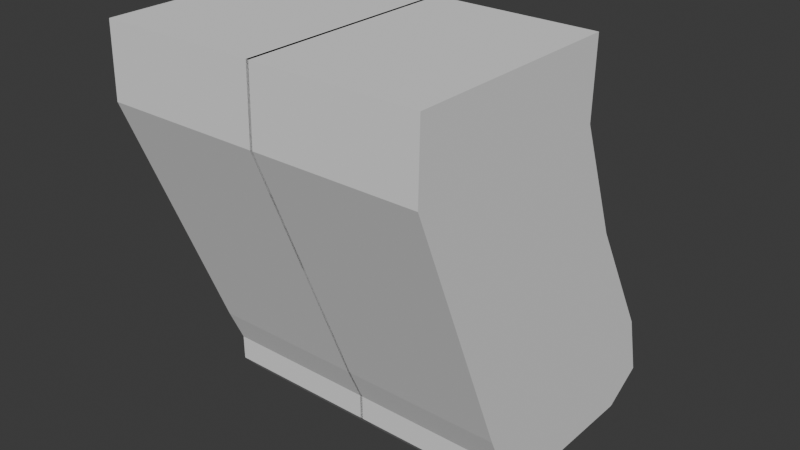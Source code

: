 # Source: glock19.blend  (saved by Blender 4.2.66; exported with 4.5.12 LTS)
import bpy
from mathutils import Matrix  # noqa: F401  (used for matrix-valued properties, if any)

bpy.ops.wm.read_factory_settings(use_empty=True)
scene = bpy.context.scene
scene.name = 'Scene'

# ---- collections
col_collection = bpy.data.collections.new('Collection'); scene.collection.children.link(col_collection)

# ---- world
world_world = bpy.data.worlds.new('World'); scene.world = world_world
world_world.use_nodes = True; world_world.node_tree.nodes.clear()
_N = world_world.node_tree.nodes; _L = world_world.node_tree.links
n0 = _N.new('ShaderNodeOutputWorld'); n0.name = 'World Output'; n0.location = (300, 300)
n1 = _N.new('ShaderNodeBackground'); n1.name = 'Background'; n1.location = (10, 300)
n1.inputs[0].default_value = (0.05088, 0.05088, 0.05088, 1.0)
_L.new(n1.outputs[0], n0.inputs[0])
n0.is_active_output = True
world_world.color = (0.05088, 0.05088, 0.05088)
world_world.sun_shadow_jitter_overblur = 0.0

# ---- meshes
me_cube_001 = bpy.data.meshes.new('Cube.001')
me_cube_001.from_pydata([(1.0, 1.14, -1.794), (1.0, 0.3126, 0.2781), (1.0, 2.234, -1.794), (1.0, 1.683, 0.2453), (-0.008361, 2.234, -1.794), (-0.008361, 1.683, 0.2453), (-0.008361, 1.14, -1.794), (-0.008361, 0.3126, 0.2781), (1.0, 2.388, -1.257), (1.0, 0.9428, -1.301), (-0.008361, 0.9428, -1.301), (-0.008361, 2.388, -1.257), (1.0, 1.962, -0.4831), (1.0, 0.6153, -0.4805), (-0.008361, 0.6153, -0.4805), (-0.008361, 1.962, -0.4831), (1.0, 2.438, -1.465), (1.0, 1.043, -1.681), (-0.008361, 1.043, -1.681), (-0.008361, 2.438, -1.465), (1.0, 2.414, -1.367), (1.0, 1.042, -1.521), (-0.008361, 1.042, -1.521), (-0.008361, 2.414, -1.367), (1.0, 2.48, -1.641), (1.0, 1.079, -1.724), (-0.008361, 1.079, -1.724), (-0.008361, 2.48, -1.641), (-0.008361, 1.694, 0.7211), (1.0, 1.694, 0.7211), (1.0, 0.3236, 0.7211), (-0.008361, 0.3236, 0.7211)], [], [(15, 5, 3, 12), (12, 3, 1, 13), (4, 2, 0, 6), (3, 5, 28, 29), (13, 1, 7, 14), (21, 9, 10, 22), (20, 8, 9, 21), (23, 11, 8, 20), (9, 13, 14, 10), (8, 12, 13, 9), (11, 15, 12, 8), (27, 19, 16, 24), (24, 16, 17, 25), (25, 17, 18, 26), (19, 23, 20, 16), (16, 20, 21, 17), (17, 21, 22, 18), (0, 25, 26, 6), (2, 24, 25, 0), (4, 27, 24, 2), (29, 28, 31, 30), (7, 1, 30, 31), (1, 3, 29, 30), (5, 7, 31, 28)])
_uv = me_cube_001.uv_layers.new(name='UVMap')
_uv.uv.foreach_set('vector', [0.5335, 0.374, 0.625, 0.374, 0.625, 0.5, 0.5335, 0.5, 0.5335, 0.5, 0.625, 0.5, 0.625, 0.75, 0.5335, 0.75, 0.249, 0.5, 0.375, 0.5, 0.375, 0.75, 0.249, 0.75, 0.625, 0.5, 0.625, 0.374, 0.625, 0.374, 0.625, 0.5, 0.5335, 0.75, 0.625, 0.75, 0.625, 0.876, 0.5335, 0.876, 0.4153, 0.75, 0.4345, 0.75, 0.4345, 0.876, 0.4153, 0.876, 0.4153, 0.5, 0.4345, 0.5, 0.4345, 0.75, 0.4153, 0.75, 0.4153, 0.374, 0.4345, 0.374, 0.4345, 0.5, 0.4153, 0.5, 0.4345, 0.75, 0.5335, 0.75, 0.5335, 0.876, 0.4345, 0.876, 0.4345, 0.5, 0.5335, 0.5, 0.5335, 0.75, 0.4345, 0.75, 0.4345, 0.374, 0.5335, 0.374, 0.5335, 0.5, 0.4345, 0.5, 0.3895, 0.374, 0.3981, 0.374, 0.3981, 0.5, 0.3895, 0.5, 0.3895, 0.5, 0.3981, 0.5, 0.3981, 0.75, 0.3895, 0.75, 0.3895, 0.75, 0.3981, 0.75, 0.3981, 0.876, 0.3895, 0.876, 0.3981, 0.374, 0.4153, 0.374, 0.4153, 0.5, 0.3981, 0.5, 0.3981, 0.5, 0.4153, 0.5, 0.4153, 0.75, 0.3981, 0.75, 0.3981, 0.75, 0.4153, 0.75, 0.4153, 0.876, 0.3981, 0.876, 0.375, 0.75, 0.3895, 0.75, 0.3895, 0.876, 0.375, 0.876, 0.375, 0.5, 0.3895, 0.5, 0.3895, 0.75, 0.375, 0.75, 0.375, 0.374, 0.3895, 0.374, 0.3895, 0.5, 0.375, 0.5, 0.625, 0.5, 0.751, 0.5, 0.751, 0.75, 0.625, 0.75, 0.625, 0.876, 0.625, 0.75, 0.625, 0.75, 0.625, 0.876, 0.625, 0.75, 0.625, 0.5, 0.625, 0.5, 0.625, 0.75, 0.0, 0.0, 0.0, 0.0, 0.0, 0.0, 0.0, 0.0])
me_cube_001.update()

# ---- objects
ob_empty = bpy.data.objects.new('Empty', None)
ob_cube = bpy.data.objects.new('Cube', me_cube_001)

# ---- transforms, parenting, visibility, modifiers, constraints
ob_empty.location = (-3.386, -0.02189, -0.3159)
ob_empty.rotation_euler = (1.571, -0.0, 1.571)
ob_empty.empty_display_type = 'IMAGE'
ob_empty.empty_display_size = 5.0
ob_empty.use_empty_image_alpha = True
ob_empty.color = (1.0, 1.0, 1.0, 0.4)
ob_cube.location = (0.0, 0.0, 0.0)
_m = ob_cube.modifiers.new('Mirror', 'MIRROR')
_m.use_clip = True

# ---- collection membership
col_collection.objects.link(ob_empty)
col_collection.objects.link(ob_cube)

# ---- scene / render settings (as saved in the file)
scene.frame_start = 1; scene.frame_end = 250; scene.frame_set(1)
scene.render.engine = 'BLENDER_EEVEE_NEXT'
bpy.context.view_layer.update()

# ---- added for rendering (the .blend has no active camera and no usable light): camera, sun
cam_auto = bpy.data.cameras.new('AutoCamera')
cam_auto.lens = 50.0
cam_auto.sensor_width = 36.0
cam_auto.clip_end = 1000.0
ob_auto_camera = bpy.data.objects.new('AutoCamera', cam_auto)
scene.collection.objects.link(ob_auto_camera)
ob_auto_camera.location = (3.58623, -2.9072, 2.33249)
ob_auto_camera.rotation_euler = (1.09748, -7.21219e-08, 0.694738)
scene.camera = ob_auto_camera
light_auto_sun = bpy.data.lights.new('AutoSun', 'SUN')
light_auto_sun.energy = 3.0
light_auto_sun.angle = 0.0523599
ob_auto_sun = bpy.data.objects.new('AutoSun', light_auto_sun)
scene.collection.objects.link(ob_auto_sun)
ob_auto_sun.rotation_euler = (0.872665, 0.174533, 0.523599)
bpy.context.view_layer.update()
